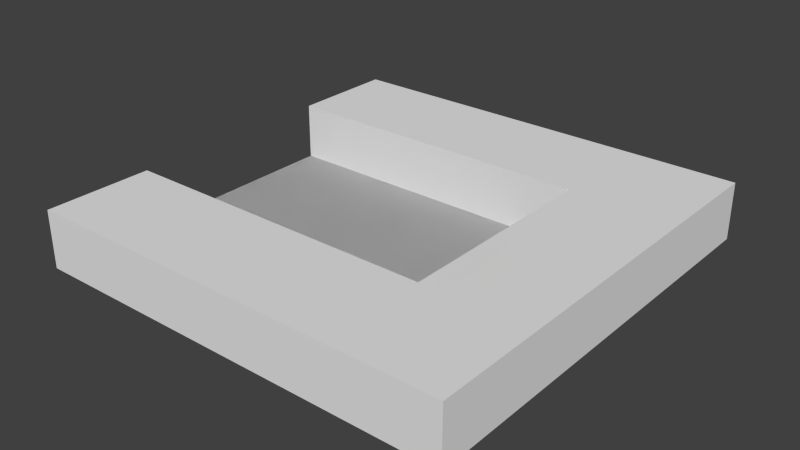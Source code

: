 # Source: WX.blend  (saved by Blender 2.63.0; exported with 4.5.12 LTS)
import bpy
from mathutils import Matrix  # noqa: F401  (used for matrix-valued properties, if any)

bpy.ops.wm.read_factory_settings(use_empty=True)
scene = bpy.context.scene
scene.name = 'Scene'

# ---- collections
col_collection_1 = bpy.data.collections.new('Collection 1'); scene.collection.children.link(col_collection_1)

# ---- world
world_world = bpy.data.worlds.new('World'); scene.world = world_world
world_world.color = (0.05088, 0.05088, 0.05088)
world_world.use_sun_shadow = False
world_world.sun_shadow_jitter_overblur = 0.0
world_world.cycles.sampling_method = 'MANUAL'
world_world.cycles.sample_map_resolution = 256

# ---- meshes
me_cube = bpy.data.meshes.new('Cube')
me_cube.from_pydata([(-1.0, -1.0, 1.0), (-1.0, -1.0, -1.0), (1.0, -1.0, -1.0), (1.0, -1.0, 1.0), (-1.0, 1.0, 1.0), (-1.0, 1.0, -1.0), (1.0, 1.0, -1.0), (1.0, 1.0, 1.0), (-1.0, -6.557e-07, -1.0), (-1.0, -1.0, 6.557e-07), (-1.0, 6.557e-07, 1.0), (0.0, 1.0, -1.0), (1.0, -6.557e-07, -1.0), (0.0, -1.0, -1.0), (1.0, 1.0, -5.96e-07), (1.0, 5.96e-07, 1.0), (1.0, -1.0, 5.96e-07), (0.0, 1.0, 1.0), (0.0, -1.0, 1.0), (-1.0, 1.0, -0.5), (-1.0, -0.95, -1.0), (-1.0, -1.0, 0.5), (-1.0, 0.5, 1.0), (0.5, 1.0, -1.0), (1.0, -0.95, -1.0), (-0.5, -1.0, -1.0), (1.0, 1.0, 0.5), (1.0, -0.95, 1.0), (1.0, -1.0, -0.5), (-0.5, 1.0, 1.0), (0.5, -1.0, 1.0), (-1.0, 1.0, 0.5), (-1.0, 0.5, -1.0), (-1.0, -1.0, -0.5), (-1.0, -0.95, 1.0), (-0.5, 1.0, -1.0), (1.0, 0.5, -1.0), (0.5, -1.0, -1.0), (1.0, 1.0, -0.5), (1.0, 0.5, 1.0), (1.0, -1.0, 0.5), (0.5, 1.0, 1.0), (-0.5, -1.0, 1.0), (-1.0, 3.278e-07, 0.5), (-1.0, -3.278e-07, -0.5), (-0.5, -6.557e-07, -1.0), (0.5, -6.557e-07, -1.0), (1.0, -3.278e-07, -0.5), (1.0, 2.98e-07, 0.5), (0.5, 5.96e-07, 1.0), (-0.5, 6.258e-07, 1.0), (0.5, -1.0, 6.109e-07), (-0.5, -1.0, 6.407e-07), (0.0, -1.0, 0.5), (0.0, -1.0, -0.5), (0.5, 1.0, -6.109e-07), (0.0, 1.0, 0.5), (0.0, 1.0, -0.5), (-1.0, -0.95, -0.5), (0.5, -0.95, -1.0), (1.0, -0.95, 0.5), (-0.5, -0.95, 1.0), (0.5, -1.0, -0.5), (-0.5, 1.0, -0.5), (-1.0, -0.95, 0.5), (-1.0, 0.5, 0.5), (-1.0, 0.5, -0.5), (-0.5, -0.95, -1.0), (-0.5, 0.5, -1.0), (0.5, 0.5, -1.0), (1.0, -0.95, -0.5), (1.0, 0.5, -0.5), (1.0, 0.5, 0.5), (0.5, -0.95, 1.0), (0.5, 0.5, 1.0), (-0.5, 0.5, 1.0), (0.5, -1.0, 0.5), (-0.5, -1.0, 0.5), (-0.5, -1.0, -0.5), (-0.5, 1.0, 0.5), (0.5, 1.0, 0.5), (0.5, 1.0, -0.5), (-1.0, -1.0, -6.345e-07), (-1.0, -1.0, -0.5), (-1.0, -1.0, 0.5), (-0.5, -1.0, -6.196e-07), (0.5, -1.0, -5.898e-07), (-3.79e-16, -1.0, 0.5), (-3.79e-16, -1.0, -0.5), (-0.5, -1.0, -0.5), (-0.5, -1.0, 0.5), (0.5, -1.0, 0.5), (0.5, -1.0, -0.5)], [], [(59, 37, 13, 25, 67, 45, 68, 35, 11, 23, 69, 46), (48, 60, 40, 16, 28, 70, 47, 71, 38, 14, 26, 72), (50, 61, 42, 18, 30, 73, 49, 74, 41, 17, 29, 75), (64, 21, 0, 34, 10, 22, 4, 31, 65, 43), (62, 37, 2, 28), (63, 35, 5, 19), (67, 25, 1, 20, 8, 32, 5, 35, 68, 45), (11, 35, 63, 57, 81, 23), (21, 9, 33, 78, 52, 77), (26, 14, 38, 81, 55, 80), (8, 20, 1, 33, 58, 44, 66, 19, 5, 32), (15, 27, 3, 40, 60, 48, 72, 26, 7, 39), (70, 28, 2, 24, 12, 36, 6, 38, 71, 47), (12, 24, 2, 37, 59, 46, 69, 23, 6, 36), (10, 34, 0, 42, 61, 50, 75, 29, 4, 22), (73, 30, 3, 27, 15, 39, 7, 41, 74, 49), (56, 79, 29, 17, 41, 80), (76, 51, 62, 28, 16, 40), (13, 37, 62, 54, 78, 25), (53, 76, 30, 18, 42, 77), (30, 76, 40, 3), (77, 52, 78, 54, 62, 51, 76, 53), (0, 21, 77, 42), (92, 86, 55, 81), (33, 1, 25, 78), (29, 79, 31, 4), (63, 19, 83, 89), (7, 26, 80, 41), (38, 6, 23, 81), (90, 85, 89, 83, 82, 84), (91, 86, 92, 88, 89, 85, 90, 87), (91, 87, 56, 80), (89, 88, 57, 63), (90, 84, 31, 79), (86, 91, 80, 55), (79, 56, 87, 90), (81, 57, 88, 92)])
me_cube.use_remesh_preserve_volume = False
me_cube.use_remesh_preserve_attributes = False
me_cube.use_mirror_vertex_groups = False
me_cube.update()

# ---- objects
ob_cube = bpy.data.objects.new('Cube', me_cube)

# ---- transforms, parenting, visibility, modifiers, constraints
ob_cube.location = (0.0, 0.0, 0.0)
ob_cube.rotation_euler = (1.571, 0.0, 0.0)
ob_cube.scale = (15.0, 2.0, 15.0)
ob_cube.lineart.crease_threshold = 0.0

# ---- collection membership
col_collection_1.objects.link(ob_cube)

# ---- scene / render settings (as saved in the file)
scene.frame_start = 1; scene.frame_end = 250; scene.frame_set(1)
scene.render.engine = 'BLENDER_EEVEE_NEXT'
scene.render.image_settings.color_mode = 'RGB'
scene.render.image_settings.compression = 90
scene.render.resolution_percentage = 50
scene.render.dither_intensity = 0.0
scene.render.bake_margin = 2
scene.render.bake_bias = 0.0
scene.cycles.use_denoising = False
scene.cycles.samples = 10
scene.cycles.sampling_pattern = 'TABULATED_SOBOL'
scene.cycles.light_sampling_threshold = 0.0
scene.cycles.use_adaptive_sampling = False
scene.cycles.use_light_tree = False
scene.cycles.blur_glossy = 0.0
scene.cycles.volume_bounces = 1
scene.cycles.pixel_filter_type = 'GAUSSIAN'
scene.cycles.sample_clamp_indirect = 0.0
scene.view_settings.view_transform = 'Standard'
bpy.context.view_layer.update()

# ---- added for rendering (the .blend has no active camera and no usable light): camera, sun
cam_auto = bpy.data.cameras.new('AutoCamera')
cam_auto.lens = 50.0
cam_auto.sensor_width = 36.0
cam_auto.clip_end = 1000.0
ob_auto_camera = bpy.data.objects.new('AutoCamera', cam_auto)
scene.collection.objects.link(ob_auto_camera)
ob_auto_camera.location = (39.428, -47.3137, 31.5424)
ob_auto_camera.rotation_euler = (1.09748, -7.21219e-08, 0.694738)
scene.camera = ob_auto_camera
light_auto_sun = bpy.data.lights.new('AutoSun', 'SUN')
light_auto_sun.energy = 3.0
light_auto_sun.angle = 0.0523599
ob_auto_sun = bpy.data.objects.new('AutoSun', light_auto_sun)
scene.collection.objects.link(ob_auto_sun)
ob_auto_sun.rotation_euler = (0.872665, 0.174533, 0.523599)
bpy.context.view_layer.update()
